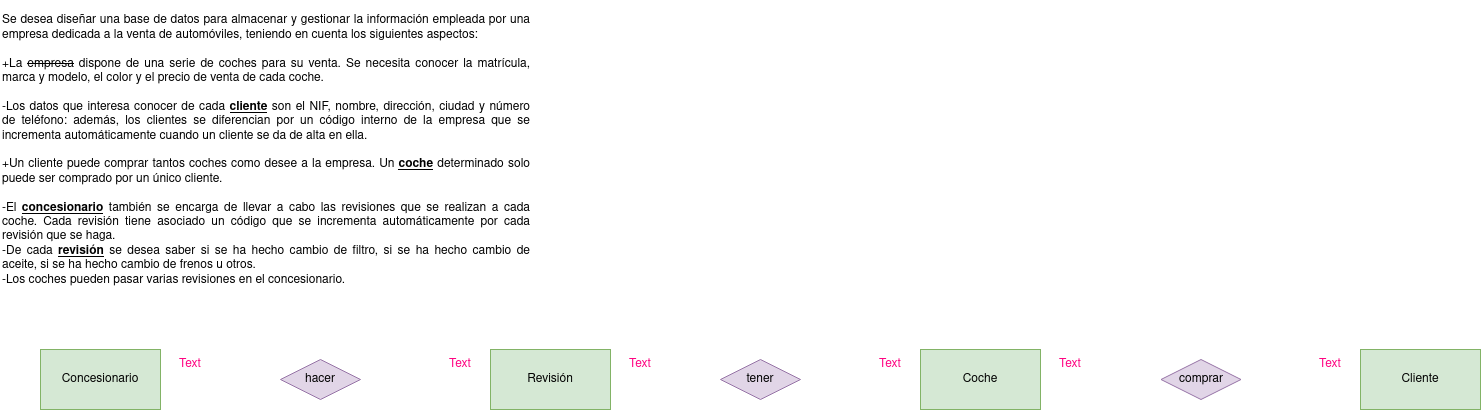

The diagram above was exported from draw.io. Its source (the exported page's mxGraphModel, read from the mxfile embedded in the PNG):
<mxGraphModel dx="1162" dy="835" grid="1" gridSize="10" guides="1" tooltips="1" connect="1" arrows="1" fold="1" page="1" pageScale="1" pageWidth="827" pageHeight="1169" math="0" shadow="0">
  <root>
    <mxCell id="0" />
    <mxCell id="1" parent="0" />
    <mxCell id="4gv8QpNLhXhgzds85uQ_-1" value="&lt;div align=&quot;justify&quot;&gt;Se desea diseñar una base de datos para almacenar y gestionar la información empleada por una empresa dedicada a la venta de automóviles, teniendo en cuenta los siguientes aspectos:&lt;/div&gt;&lt;div align=&quot;justify&quot;&gt;&lt;br&gt;&lt;/div&gt;&lt;div align=&quot;justify&quot;&gt;+La &lt;strike&gt;empresa&lt;/strike&gt; dispone de una serie de coches para su venta. Se necesita conocer la matrícula, marca y modelo, el color y el precio de venta de cada coche.&lt;/div&gt;&lt;div align=&quot;justify&quot;&gt;&lt;br&gt;&lt;/div&gt;&lt;div align=&quot;justify&quot;&gt;-Los datos que interesa conocer de cada &lt;u&gt;&lt;b&gt;cliente&lt;/b&gt;&lt;/u&gt; son el NIF, nombre, dirección, ciudad y número de teléfono: además, los clientes se diferencian por un código interno de la empresa que se incrementa automáticamente cuando un cliente se da de alta en ella.&lt;/div&gt;&lt;div align=&quot;justify&quot;&gt;&lt;br&gt;&lt;/div&gt;&lt;div align=&quot;justify&quot;&gt;+Un cliente puede comprar tantos coches como desee a la empresa. Un &lt;u&gt;&lt;b&gt;coche&lt;/b&gt;&lt;/u&gt; determinado solo puede ser comprado por un único cliente.&lt;/div&gt;&lt;div align=&quot;justify&quot;&gt;&lt;br&gt;&lt;/div&gt;&lt;div align=&quot;justify&quot;&gt;-El &lt;u&gt;&lt;b&gt;concesionario&lt;/b&gt;&lt;/u&gt; también se encarga de llevar a cabo las revisiones que se realizan a cada coche. Cada revisión tiene asociado un código que se incrementa automáticamente por cada revisión que se haga.&lt;/div&gt;&lt;div align=&quot;justify&quot;&gt;-De cada &lt;u&gt;&lt;b&gt;revisión&lt;/b&gt;&lt;/u&gt; se desea saber si se ha hecho cambio de filtro, si se ha hecho cambio de aceite, si se ha hecho cambio de frenos u otros.&lt;/div&gt;&lt;div align=&quot;justify&quot;&gt;-Los coches pueden pasar varias revisiones en el concesionario.&lt;/div&gt;" style="text;html=1;strokeColor=none;fillColor=none;align=left;verticalAlign=middle;whiteSpace=wrap;rounded=0;" vertex="1" parent="1">
      <mxGeometry y="1" width="530" height="300" as="geometry" />
    </mxCell>
    <mxCell id="4gv8QpNLhXhgzds85uQ_-2" value="Revisión" style="rounded=0;whiteSpace=wrap;html=1;fillColor=#d5e8d4;strokeColor=#82b366;" vertex="1" parent="1">
      <mxGeometry x="490" y="350" width="120" height="60" as="geometry" />
    </mxCell>
    <mxCell id="4gv8QpNLhXhgzds85uQ_-3" value="Cliente" style="rounded=0;whiteSpace=wrap;html=1;fillColor=#d5e8d4;strokeColor=#82b366;" vertex="1" parent="1">
      <mxGeometry x="1360" y="350" width="120" height="60" as="geometry" />
    </mxCell>
    <mxCell id="4gv8QpNLhXhgzds85uQ_-4" value="Coche" style="rounded=0;whiteSpace=wrap;html=1;fillColor=#d5e8d4;strokeColor=#82b366;" vertex="1" parent="1">
      <mxGeometry x="920" y="350" width="120" height="60" as="geometry" />
    </mxCell>
    <mxCell id="4gv8QpNLhXhgzds85uQ_-5" value="Concesionario" style="rounded=0;whiteSpace=wrap;html=1;fillColor=#d5e8d4;strokeColor=#82b366;" vertex="1" parent="1">
      <mxGeometry x="40" y="350" width="120" height="60" as="geometry" />
    </mxCell>
    <mxCell id="4gv8QpNLhXhgzds85uQ_-6" value="hacer" style="rhombus;whiteSpace=wrap;html=1;fillColor=#e1d5e7;strokeColor=#9673a6;" vertex="1" parent="1">
      <mxGeometry x="280" y="360" width="80" height="40" as="geometry" />
    </mxCell>
    <mxCell id="4gv8QpNLhXhgzds85uQ_-7" value="tener" style="rhombus;whiteSpace=wrap;html=1;fillColor=#e1d5e7;strokeColor=#9673a6;" vertex="1" parent="1">
      <mxGeometry x="720" y="360" width="80" height="40" as="geometry" />
    </mxCell>
    <mxCell id="4gv8QpNLhXhgzds85uQ_-8" value="comprar" style="rhombus;whiteSpace=wrap;html=1;fillColor=#e1d5e7;strokeColor=#9673a6;" vertex="1" parent="1">
      <mxGeometry x="1160.5" y="360" width="80" height="40" as="geometry" />
    </mxCell>
    <mxCell id="4gv8QpNLhXhgzds85uQ_-9" value="&lt;font color=&quot;#FF0080&quot;&gt;Text&lt;/font&gt;" style="text;html=1;strokeColor=none;fillColor=none;align=center;verticalAlign=middle;whiteSpace=wrap;rounded=0;" vertex="1" parent="1">
      <mxGeometry x="160" y="350" width="60" height="30" as="geometry" />
    </mxCell>
    <mxCell id="4gv8QpNLhXhgzds85uQ_-10" value="&lt;font color=&quot;#FF0080&quot;&gt;Text&lt;/font&gt;" style="text;html=1;strokeColor=none;fillColor=none;align=center;verticalAlign=middle;whiteSpace=wrap;rounded=0;" vertex="1" parent="1">
      <mxGeometry x="430" y="350" width="60" height="30" as="geometry" />
    </mxCell>
    <mxCell id="4gv8QpNLhXhgzds85uQ_-11" value="&lt;font color=&quot;#FF0080&quot;&gt;Text&lt;/font&gt;" style="text;html=1;strokeColor=none;fillColor=none;align=center;verticalAlign=middle;whiteSpace=wrap;rounded=0;" vertex="1" parent="1">
      <mxGeometry x="610" y="350" width="60" height="30" as="geometry" />
    </mxCell>
    <mxCell id="4gv8QpNLhXhgzds85uQ_-12" value="&lt;font color=&quot;#FF0080&quot;&gt;Text&lt;/font&gt;" style="text;html=1;strokeColor=none;fillColor=none;align=center;verticalAlign=middle;whiteSpace=wrap;rounded=0;" vertex="1" parent="1">
      <mxGeometry x="860" y="350" width="60" height="30" as="geometry" />
    </mxCell>
    <mxCell id="4gv8QpNLhXhgzds85uQ_-13" value="&lt;font color=&quot;#FF0080&quot;&gt;Text&lt;/font&gt;" style="text;html=1;strokeColor=none;fillColor=none;align=center;verticalAlign=middle;whiteSpace=wrap;rounded=0;" vertex="1" parent="1">
      <mxGeometry x="1040" y="350" width="60" height="30" as="geometry" />
    </mxCell>
    <mxCell id="4gv8QpNLhXhgzds85uQ_-14" value="&lt;font color=&quot;#FF0080&quot;&gt;Text&lt;/font&gt;" style="text;html=1;strokeColor=none;fillColor=none;align=center;verticalAlign=middle;whiteSpace=wrap;rounded=0;" vertex="1" parent="1">
      <mxGeometry x="1300" y="350" width="60" height="30" as="geometry" />
    </mxCell>
  </root>
</mxGraphModel>